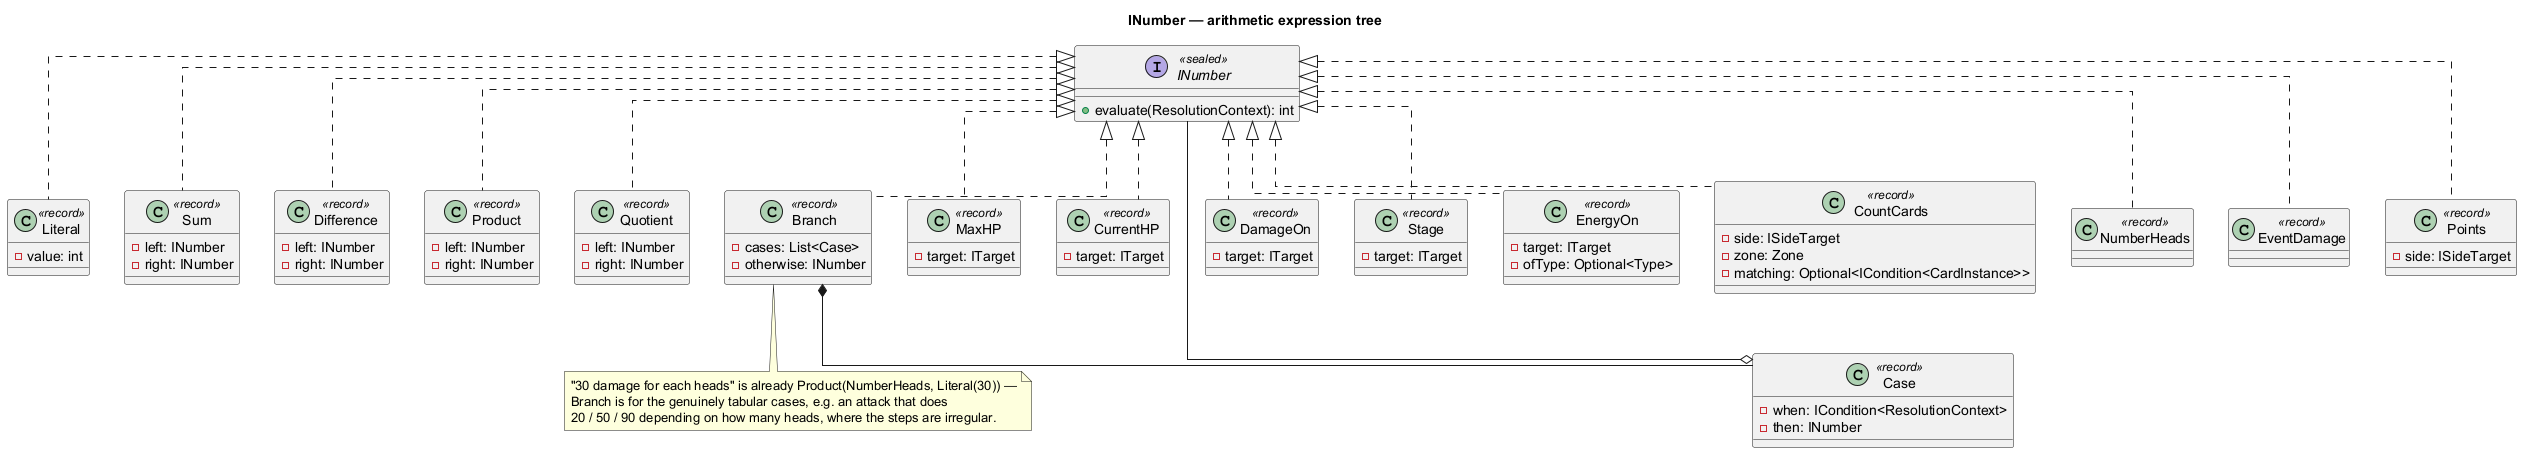

The diagram above was rendered by PlantUML. Its source (embedded in the PNG):
@startuml
title INumber — arithmetic expression tree

skinparam linetype ortho

interface INumber <<sealed>> {
    + evaluate(ResolutionContext): int
}

class Literal <<record>> implements INumber {
    - value: int
}

class Sum <<record>> implements INumber {
    - left: INumber
    - right: INumber
}

class Difference <<record>> implements INumber {
    - left: INumber
    - right: INumber
}

class Product <<record>> implements INumber {
    - left: INumber
    - right: INumber
}

class Quotient <<record>> implements INumber {
    - left: INumber
    - right: INumber
}

/'
  Replaces DealMappedDamage's Map<INumber, INumber>, whose keys were
  expressions — hashing an expression object can never match an evaluated
  value. Cases are tried in order; the first whose condition holds wins.
  Living at the INumber level rather than inside one damage effect means the
  same node also serves heal amounts, draw counts and durations.
'/
class Branch <<record>> implements INumber {
    - cases: List<Case>
    - otherwise: INumber
}

class Case <<record>> {
    - when: ICondition<ResolutionContext>
    - then: INumber
}

class MaxHP <<record>> implements INumber {
    - target: ITarget
}

class CurrentHP <<record>> implements INumber {
    - target: ITarget
}

class DamageOn <<record>> implements INumber {
    - target: ITarget
}

class Stage <<record>> implements INumber {
    - target: ITarget
}

class EnergyOn <<record>> implements INumber {
    - target: ITarget
    /' Empty counts every attached energy regardless of type. '/
    - ofType: Optional<Type>
}

class CountCards <<record>> implements INumber {
    - side: ISideTarget
    - zone: Zone
    - matching: Optional<ICondition<CardInstance>>
}

/' Reads ResolutionScope.lastFlip. '/
class NumberHeads <<record>> implements INumber {}

/' Only meaningful while a trigger is resolving; reads
   ResolutionContext.event. Lets "when this is damaged, ..." see how much. '/
class EventDamage <<record>> implements INumber {}

class Points <<record>> implements INumber {
    - side: ISideTarget
}

Branch *-- Case
Case o-- INumber

note bottom of Branch
  "30 damage for each heads" is already Product(NumberHeads, Literal(30)) —
  Branch is for the genuinely tabular cases, e.g. an attack that does
  20 / 50 / 90 depending on how many heads, where the steps are irregular.
end note

@enduml